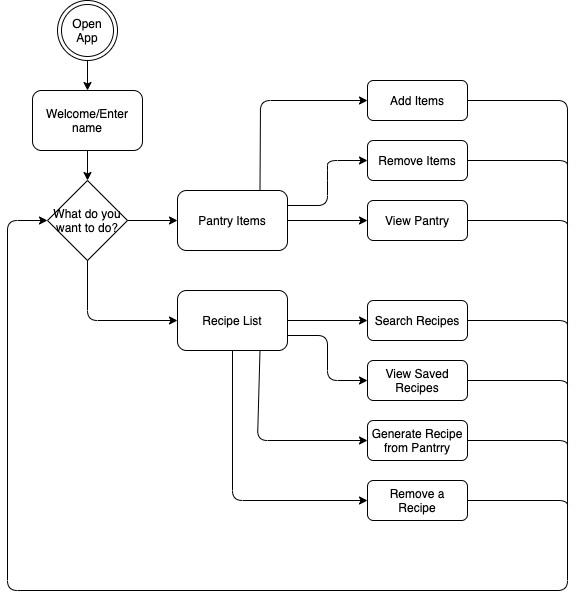

The diagram above was exported from draw.io. Its source (the exported page's mxGraphModel, read from the mxfile embedded in the PNG):
<mxGraphModel dx="752" dy="900" grid="1" gridSize="10" guides="1" tooltips="1" connect="1" arrows="1" fold="1" page="1" pageScale="1" pageWidth="827" pageHeight="1169" math="0" shadow="0">
  <root>
    <mxCell id="0" />
    <mxCell id="1" parent="0" />
    <mxCell id="3" value="Open&lt;br&gt;App" style="ellipse;shape=doubleEllipse;whiteSpace=wrap;html=1;aspect=fixed;" vertex="1" parent="1">
      <mxGeometry x="90" y="50" width="60" height="60" as="geometry" />
    </mxCell>
    <mxCell id="13" value="Welcome/Enter name" style="rounded=1;whiteSpace=wrap;html=1;" vertex="1" parent="1">
      <mxGeometry x="65" y="140" width="110" height="60" as="geometry" />
    </mxCell>
    <mxCell id="16" value="" style="endArrow=classic;html=1;entryX=0.5;entryY=0;entryDx=0;entryDy=0;exitX=0.5;exitY=1;exitDx=0;exitDy=0;" edge="1" parent="1" source="3" target="13">
      <mxGeometry width="50" height="50" relative="1" as="geometry">
        <mxPoint x="240" y="480" as="sourcePoint" />
        <mxPoint x="290" y="430" as="targetPoint" />
      </mxGeometry>
    </mxCell>
    <mxCell id="17" value="" style="endArrow=classic;html=1;exitX=0.5;exitY=1;exitDx=0;exitDy=0;entryX=0.5;entryY=0;entryDx=0;entryDy=0;" edge="1" parent="1" source="13">
      <mxGeometry width="50" height="50" relative="1" as="geometry">
        <mxPoint x="240" y="480" as="sourcePoint" />
        <mxPoint x="120" y="230" as="targetPoint" />
      </mxGeometry>
    </mxCell>
    <mxCell id="22" value="What do you want to do?" style="rhombus;whiteSpace=wrap;html=1;" vertex="1" parent="1">
      <mxGeometry x="80" y="230" width="80" height="80" as="geometry" />
    </mxCell>
    <mxCell id="25" value="Add Items" style="rounded=1;whiteSpace=wrap;html=1;" vertex="1" parent="1">
      <mxGeometry x="400" y="130" width="100" height="40" as="geometry" />
    </mxCell>
    <mxCell id="26" value="Remove Items" style="rounded=1;whiteSpace=wrap;html=1;" vertex="1" parent="1">
      <mxGeometry x="400" y="190" width="100" height="40" as="geometry" />
    </mxCell>
    <mxCell id="27" value="View Pantry" style="rounded=1;whiteSpace=wrap;html=1;" vertex="1" parent="1">
      <mxGeometry x="400" y="250" width="100" height="40" as="geometry" />
    </mxCell>
    <mxCell id="28" value="Pantry Items" style="rounded=1;whiteSpace=wrap;html=1;" vertex="1" parent="1">
      <mxGeometry x="210" y="240" width="110" height="60" as="geometry" />
    </mxCell>
    <mxCell id="29" value="Recipe List" style="rounded=1;whiteSpace=wrap;html=1;" vertex="1" parent="1">
      <mxGeometry x="210" y="340" width="110" height="60" as="geometry" />
    </mxCell>
    <mxCell id="30" value="Search Recipes" style="rounded=1;whiteSpace=wrap;html=1;" vertex="1" parent="1">
      <mxGeometry x="400" y="350" width="100" height="40" as="geometry" />
    </mxCell>
    <mxCell id="31" value="View Saved Recipes" style="rounded=1;whiteSpace=wrap;html=1;" vertex="1" parent="1">
      <mxGeometry x="400" y="410" width="100" height="40" as="geometry" />
    </mxCell>
    <mxCell id="32" value="Generate Recipe from Pantrry" style="rounded=1;whiteSpace=wrap;html=1;" vertex="1" parent="1">
      <mxGeometry x="400" y="470" width="100" height="40" as="geometry" />
    </mxCell>
    <mxCell id="33" value="Remove a&lt;br&gt;Recipe" style="rounded=1;whiteSpace=wrap;html=1;" vertex="1" parent="1">
      <mxGeometry x="400" y="530" width="100" height="40" as="geometry" />
    </mxCell>
    <mxCell id="34" value="" style="endArrow=classic;html=1;exitX=1;exitY=0.5;exitDx=0;exitDy=0;entryX=0;entryY=0.5;entryDx=0;entryDy=0;" edge="1" parent="1" source="22" target="28">
      <mxGeometry width="50" height="50" relative="1" as="geometry">
        <mxPoint x="360" y="480" as="sourcePoint" />
        <mxPoint x="410" y="430" as="targetPoint" />
      </mxGeometry>
    </mxCell>
    <mxCell id="35" value="" style="endArrow=classic;html=1;exitX=0.5;exitY=1;exitDx=0;exitDy=0;entryX=0;entryY=0.5;entryDx=0;entryDy=0;" edge="1" parent="1" source="22" target="29">
      <mxGeometry width="50" height="50" relative="1" as="geometry">
        <mxPoint x="360" y="480" as="sourcePoint" />
        <mxPoint x="410" y="430" as="targetPoint" />
        <Array as="points">
          <mxPoint x="120" y="370" />
        </Array>
      </mxGeometry>
    </mxCell>
    <mxCell id="36" value="" style="endArrow=classic;html=1;exitX=1;exitY=0.5;exitDx=0;exitDy=0;entryX=0;entryY=0.5;entryDx=0;entryDy=0;" edge="1" parent="1" source="28" target="27">
      <mxGeometry width="50" height="50" relative="1" as="geometry">
        <mxPoint x="360" y="480" as="sourcePoint" />
        <mxPoint x="410" y="430" as="targetPoint" />
      </mxGeometry>
    </mxCell>
    <mxCell id="37" value="" style="endArrow=classic;html=1;exitX=1;exitY=0.25;exitDx=0;exitDy=0;entryX=0;entryY=0.5;entryDx=0;entryDy=0;" edge="1" parent="1" source="28" target="26">
      <mxGeometry width="50" height="50" relative="1" as="geometry">
        <mxPoint x="360" y="480" as="sourcePoint" />
        <mxPoint x="410" y="430" as="targetPoint" />
        <Array as="points">
          <mxPoint x="360" y="255" />
          <mxPoint x="360" y="230" />
          <mxPoint x="360" y="210" />
        </Array>
      </mxGeometry>
    </mxCell>
    <mxCell id="38" value="" style="endArrow=classic;html=1;exitX=0.75;exitY=0;exitDx=0;exitDy=0;entryX=0;entryY=0.5;entryDx=0;entryDy=0;" edge="1" parent="1" source="28" target="25">
      <mxGeometry width="50" height="50" relative="1" as="geometry">
        <mxPoint x="360" y="480" as="sourcePoint" />
        <mxPoint x="410" y="430" as="targetPoint" />
        <Array as="points">
          <mxPoint x="293" y="150" />
        </Array>
      </mxGeometry>
    </mxCell>
    <mxCell id="39" value="" style="endArrow=classic;html=1;exitX=1;exitY=0.5;exitDx=0;exitDy=0;entryX=0;entryY=0.5;entryDx=0;entryDy=0;" edge="1" parent="1" source="29" target="30">
      <mxGeometry width="50" height="50" relative="1" as="geometry">
        <mxPoint x="360" y="480" as="sourcePoint" />
        <mxPoint x="410" y="430" as="targetPoint" />
      </mxGeometry>
    </mxCell>
    <mxCell id="40" value="" style="endArrow=classic;html=1;exitX=1;exitY=0.75;exitDx=0;exitDy=0;entryX=0;entryY=0.5;entryDx=0;entryDy=0;" edge="1" parent="1" source="29" target="31">
      <mxGeometry width="50" height="50" relative="1" as="geometry">
        <mxPoint x="360" y="480" as="sourcePoint" />
        <mxPoint x="410" y="430" as="targetPoint" />
        <Array as="points">
          <mxPoint x="360" y="385" />
          <mxPoint x="360" y="430" />
        </Array>
      </mxGeometry>
    </mxCell>
    <mxCell id="41" value="" style="endArrow=classic;html=1;exitX=0.75;exitY=1;exitDx=0;exitDy=0;entryX=0;entryY=0.5;entryDx=0;entryDy=0;" edge="1" parent="1" source="29" target="32">
      <mxGeometry width="50" height="50" relative="1" as="geometry">
        <mxPoint x="360" y="480" as="sourcePoint" />
        <mxPoint x="410" y="430" as="targetPoint" />
        <Array as="points">
          <mxPoint x="290" y="490" />
        </Array>
      </mxGeometry>
    </mxCell>
    <mxCell id="42" value="" style="endArrow=classic;html=1;exitX=0.5;exitY=1;exitDx=0;exitDy=0;entryX=0;entryY=0.5;entryDx=0;entryDy=0;" edge="1" parent="1" source="29" target="33">
      <mxGeometry width="50" height="50" relative="1" as="geometry">
        <mxPoint x="360" y="480" as="sourcePoint" />
        <mxPoint x="410" y="430" as="targetPoint" />
        <Array as="points">
          <mxPoint x="265" y="550" />
        </Array>
      </mxGeometry>
    </mxCell>
    <mxCell id="43" value="" style="endArrow=classic;html=1;exitX=1;exitY=0.5;exitDx=0;exitDy=0;entryX=0;entryY=0.5;entryDx=0;entryDy=0;" edge="1" parent="1" source="25" target="22">
      <mxGeometry width="50" height="50" relative="1" as="geometry">
        <mxPoint x="360" y="480" as="sourcePoint" />
        <mxPoint x="410" y="430" as="targetPoint" />
        <Array as="points">
          <mxPoint x="600" y="150" />
          <mxPoint x="600" y="640" />
          <mxPoint x="40" y="640" />
          <mxPoint x="40" y="270" />
        </Array>
      </mxGeometry>
    </mxCell>
    <mxCell id="44" value="" style="endArrow=none;html=1;exitX=1;exitY=0.5;exitDx=0;exitDy=0;" edge="1" parent="1" source="26">
      <mxGeometry width="50" height="50" relative="1" as="geometry">
        <mxPoint x="360" y="480" as="sourcePoint" />
        <mxPoint x="600" y="220" as="targetPoint" />
        <Array as="points">
          <mxPoint x="600" y="210" />
        </Array>
      </mxGeometry>
    </mxCell>
    <mxCell id="45" value="" style="endArrow=none;html=1;exitX=1;exitY=0.5;exitDx=0;exitDy=0;" edge="1" parent="1">
      <mxGeometry width="50" height="50" relative="1" as="geometry">
        <mxPoint x="500" y="270" as="sourcePoint" />
        <mxPoint x="600" y="280" as="targetPoint" />
        <Array as="points">
          <mxPoint x="600" y="270" />
        </Array>
      </mxGeometry>
    </mxCell>
    <mxCell id="46" value="" style="endArrow=none;html=1;exitX=1;exitY=0.5;exitDx=0;exitDy=0;" edge="1" parent="1">
      <mxGeometry width="50" height="50" relative="1" as="geometry">
        <mxPoint x="500" y="370" as="sourcePoint" />
        <mxPoint x="600" y="380" as="targetPoint" />
        <Array as="points">
          <mxPoint x="600" y="370" />
        </Array>
      </mxGeometry>
    </mxCell>
    <mxCell id="47" value="" style="endArrow=none;html=1;exitX=1;exitY=0.5;exitDx=0;exitDy=0;" edge="1" parent="1">
      <mxGeometry width="50" height="50" relative="1" as="geometry">
        <mxPoint x="500" y="430" as="sourcePoint" />
        <mxPoint x="600" y="440" as="targetPoint" />
        <Array as="points">
          <mxPoint x="600" y="430" />
        </Array>
      </mxGeometry>
    </mxCell>
    <mxCell id="48" value="" style="endArrow=none;html=1;exitX=1;exitY=0.5;exitDx=0;exitDy=0;" edge="1" parent="1">
      <mxGeometry width="50" height="50" relative="1" as="geometry">
        <mxPoint x="500" y="490" as="sourcePoint" />
        <mxPoint x="600" y="500" as="targetPoint" />
        <Array as="points">
          <mxPoint x="600" y="490" />
        </Array>
      </mxGeometry>
    </mxCell>
    <mxCell id="49" value="" style="endArrow=none;html=1;exitX=1;exitY=0.5;exitDx=0;exitDy=0;" edge="1" parent="1">
      <mxGeometry width="50" height="50" relative="1" as="geometry">
        <mxPoint x="500" y="550" as="sourcePoint" />
        <mxPoint x="600" y="560" as="targetPoint" />
        <Array as="points">
          <mxPoint x="600" y="550" />
        </Array>
      </mxGeometry>
    </mxCell>
  </root>
</mxGraphModel>